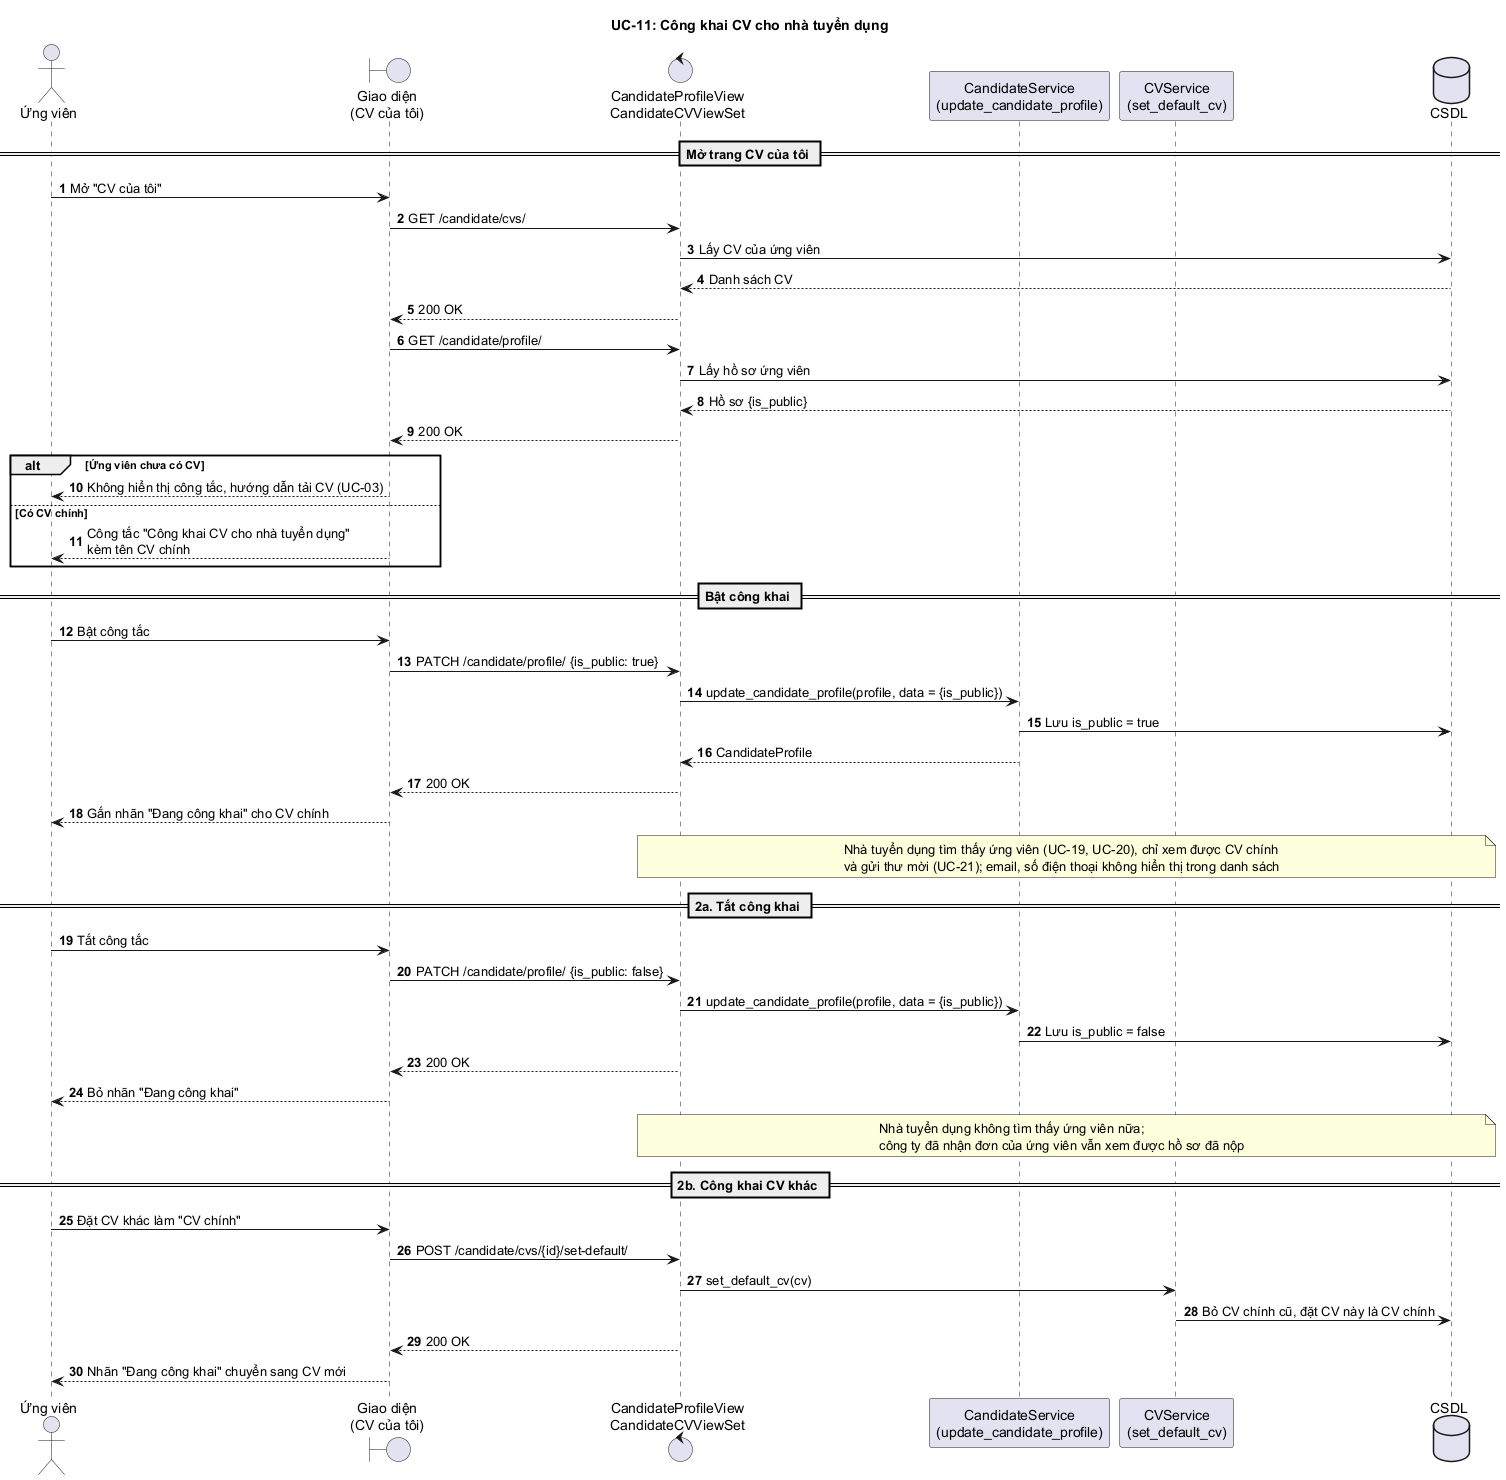

The diagram above was rendered by PlantUML. Its source (embedded in the PNG):
@startuml UC11_CongKhaiCV
title UC-11: Công khai CV cho nhà tuyển dụng
autonumber

actor "Ứng viên" as U
boundary "Giao diện\n(CV của tôi)" as UI
control "CandidateProfileView\nCandidateCVViewSet" as C
participant "CandidateService\n(update_candidate_profile)" as CS
participant "CVService\n(set_default_cv)" as S
database "CSDL" as DB

== Mở trang CV của tôi ==
U -> UI : Mở "CV của tôi"
UI -> C : GET /candidate/cvs/
C -> DB : Lấy CV của ứng viên
DB --> C : Danh sách CV
C --> UI : 200 OK
UI -> C : GET /candidate/profile/
C -> DB : Lấy hồ sơ ứng viên
DB --> C : Hồ sơ {is_public}
C --> UI : 200 OK
alt Ứng viên chưa có CV
  UI --> U : Không hiển thị công tắc, hướng dẫn tải CV (UC-03)
else Có CV chính
  UI --> U : Công tắc "Công khai CV cho nhà tuyển dụng"\nkèm tên CV chính
end

== Bật công khai ==
U -> UI : Bật công tắc
UI -> C : PATCH /candidate/profile/ {is_public: true}
C -> CS : update_candidate_profile(profile, data = {is_public})
CS -> DB : Lưu is_public = true
CS --> C : CandidateProfile
C --> UI : 200 OK
UI --> U : Gắn nhãn "Đang công khai" cho CV chính
note over C, DB : Nhà tuyển dụng tìm thấy ứng viên (UC-19, UC-20), chỉ xem được CV chính\nvà gửi thư mời (UC-21); email, số điện thoại không hiển thị trong danh sách

== 2a. Tắt công khai ==
U -> UI : Tắt công tắc
UI -> C : PATCH /candidate/profile/ {is_public: false}
C -> CS : update_candidate_profile(profile, data = {is_public})
CS -> DB : Lưu is_public = false
C --> UI : 200 OK
UI --> U : Bỏ nhãn "Đang công khai"
note over C, DB : Nhà tuyển dụng không tìm thấy ứng viên nữa;\ncông ty đã nhận đơn của ứng viên vẫn xem được hồ sơ đã nộp

== 2b. Công khai CV khác ==
U -> UI : Đặt CV khác làm "CV chính"
UI -> C : POST /candidate/cvs/{id}/set-default/
C -> S : set_default_cv(cv)
S -> DB : Bỏ CV chính cũ, đặt CV này là CV chính
C --> UI : 200 OK
UI --> U : Nhãn "Đang công khai" chuyển sang CV mới
@enduml